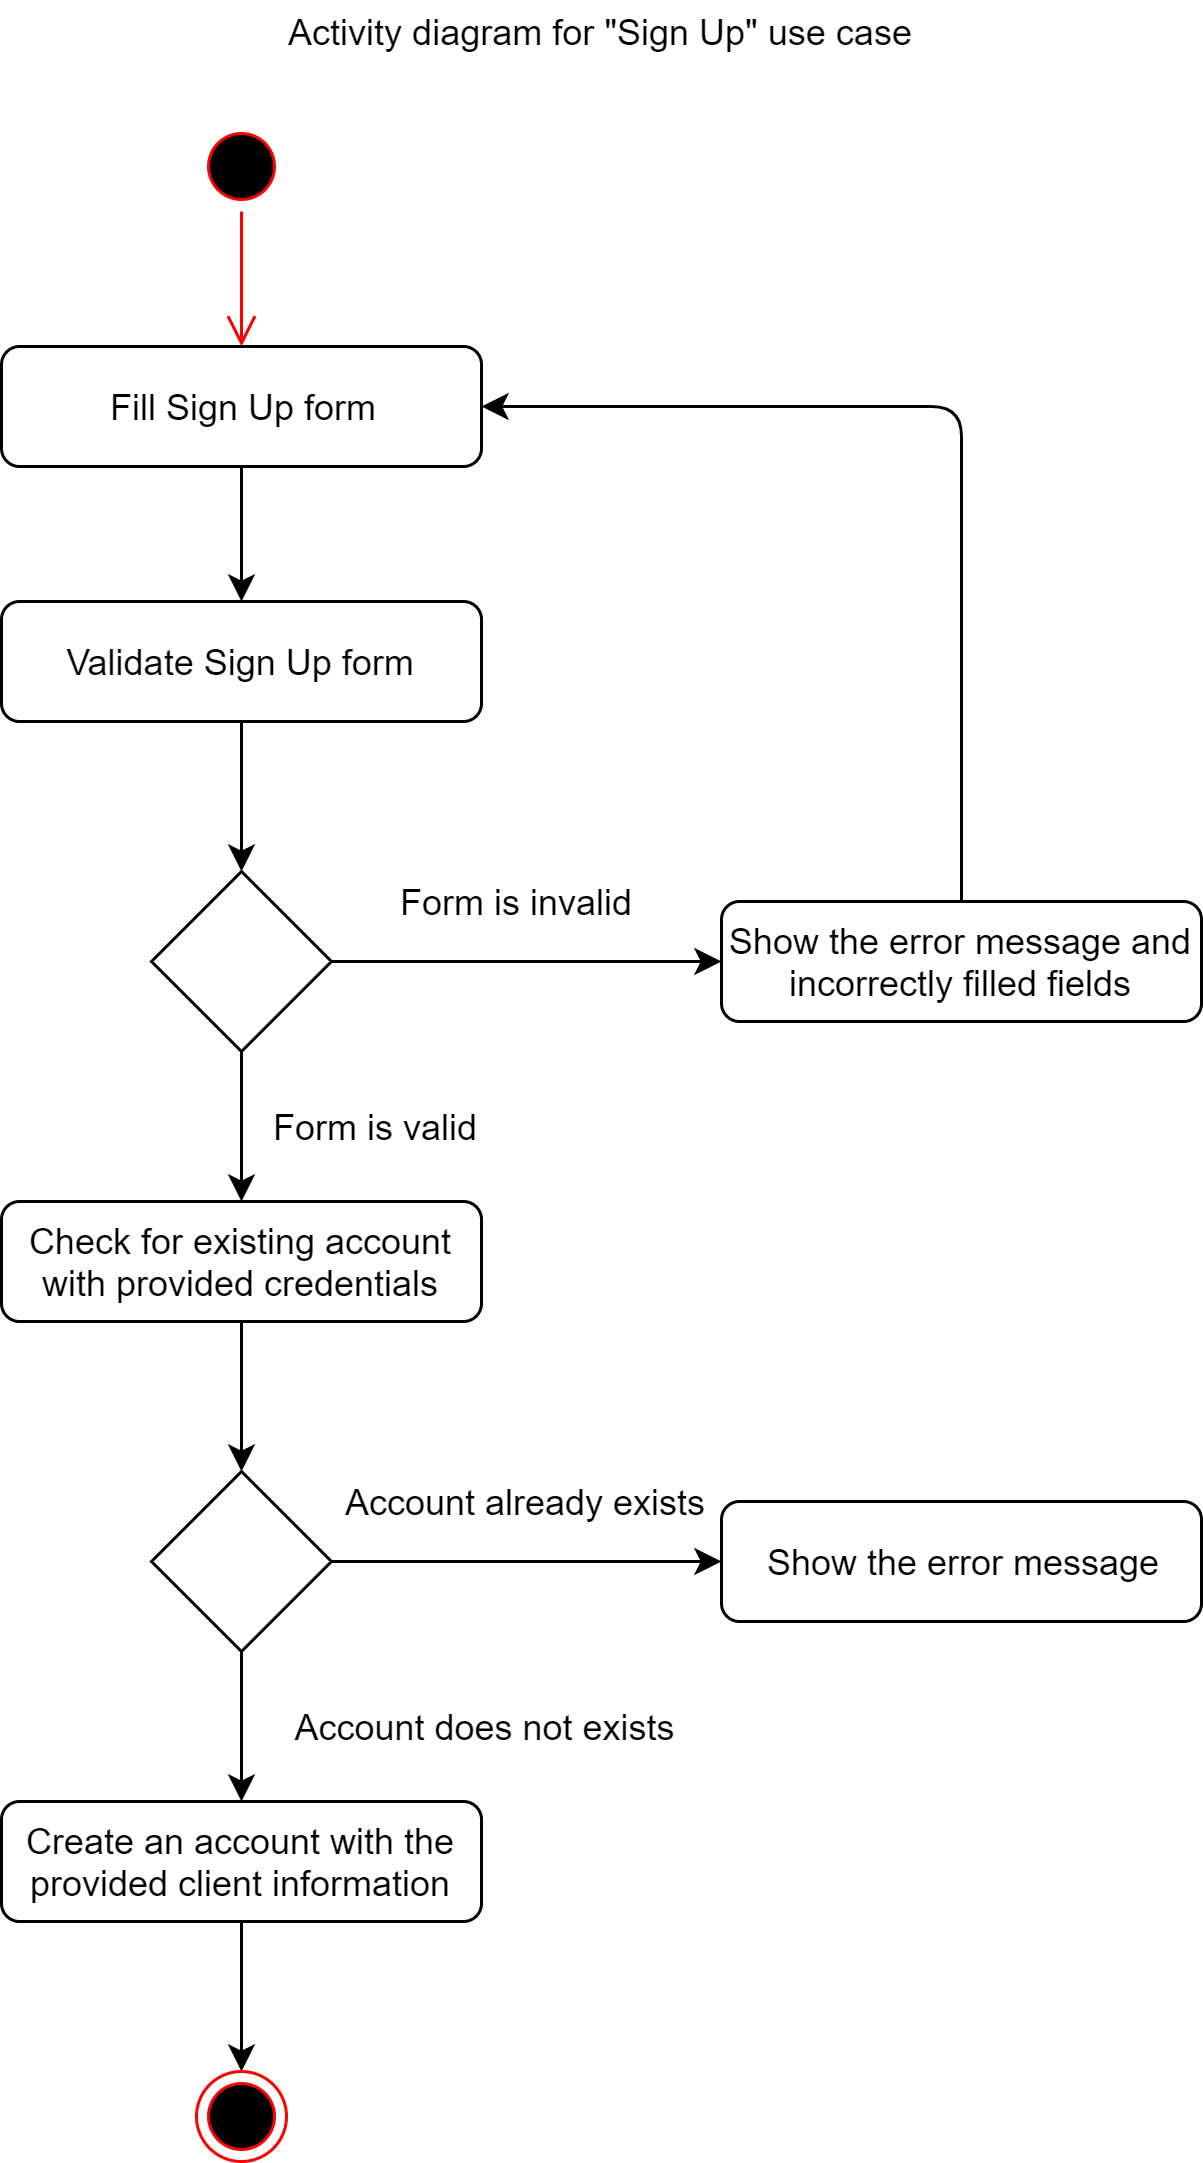

The diagram above was exported from draw.io. Its source (the exported page's mxGraphModel, read from the mxfile embedded in the PNG):
<mxGraphModel dx="868" dy="433" grid="1" gridSize="10" guides="1" tooltips="1" connect="1" arrows="1" fold="1" page="1" pageScale="1" pageWidth="827" pageHeight="1169" math="0" shadow="0">
  <root>
    <mxCell id="0" />
    <mxCell id="1" parent="0" />
    <mxCell id="2" value="" style="ellipse;html=1;shape=startState;fillColor=#000000;strokeColor=#ff0000;" vertex="1" parent="1">
      <mxGeometry x="305" y="600" width="30" height="30" as="geometry" />
    </mxCell>
    <mxCell id="3" value="" style="edgeStyle=orthogonalEdgeStyle;html=1;verticalAlign=bottom;endArrow=open;endSize=8;strokeColor=#ff0000;" edge="1" source="2" target="26" parent="1">
      <mxGeometry relative="1" as="geometry">
        <mxPoint x="320" y="680" as="targetPoint" />
      </mxGeometry>
    </mxCell>
    <mxCell id="4" value="Activity diagram for &quot;Sign Up&quot; use case" style="text;html=1;strokeColor=none;fillColor=none;align=center;verticalAlign=middle;whiteSpace=wrap;rounded=0;" vertex="1" parent="1">
      <mxGeometry x="320" y="560" width="240" height="20" as="geometry" />
    </mxCell>
    <mxCell id="5" style="edgeStyle=none;rounded=0;orthogonalLoop=1;jettySize=auto;html=1;exitX=0.5;exitY=1;exitDx=0;exitDy=0;entryX=0.5;entryY=0;entryDx=0;entryDy=0;" edge="1" source="6" target="9" parent="1">
      <mxGeometry relative="1" as="geometry" />
    </mxCell>
    <mxCell id="6" value="Validate Sign Up form" style="rounded=1;whiteSpace=wrap;html=1;" vertex="1" parent="1">
      <mxGeometry x="240" y="760" width="160" height="40" as="geometry" />
    </mxCell>
    <mxCell id="7" style="edgeStyle=none;rounded=0;orthogonalLoop=1;jettySize=auto;html=1;exitX=0.5;exitY=1;exitDx=0;exitDy=0;entryX=0.5;entryY=0;entryDx=0;entryDy=0;" edge="1" source="9" target="11" parent="1">
      <mxGeometry relative="1" as="geometry" />
    </mxCell>
    <mxCell id="8" style="edgeStyle=none;rounded=0;orthogonalLoop=1;jettySize=auto;html=1;exitX=1;exitY=0.5;exitDx=0;exitDy=0;entryX=0;entryY=0.5;entryDx=0;entryDy=0;" edge="1" source="9" target="18" parent="1">
      <mxGeometry relative="1" as="geometry" />
    </mxCell>
    <mxCell id="9" value="" style="rhombus;whiteSpace=wrap;html=1;" vertex="1" parent="1">
      <mxGeometry x="290" y="850" width="60" height="60" as="geometry" />
    </mxCell>
    <mxCell id="10" style="edgeStyle=none;rounded=0;orthogonalLoop=1;jettySize=auto;html=1;exitX=0.5;exitY=1;exitDx=0;exitDy=0;entryX=0.5;entryY=0;entryDx=0;entryDy=0;" edge="1" source="11" target="14" parent="1">
      <mxGeometry relative="1" as="geometry">
        <mxPoint x="320" y="1040" as="targetPoint" />
      </mxGeometry>
    </mxCell>
    <mxCell id="11" value="Check for existing account with provided credentials" style="rounded=1;whiteSpace=wrap;html=1;" vertex="1" parent="1">
      <mxGeometry x="240" y="960" width="160" height="40" as="geometry" />
    </mxCell>
    <mxCell id="12" style="edgeStyle=none;rounded=0;orthogonalLoop=1;jettySize=auto;html=1;exitX=0.5;exitY=1;exitDx=0;exitDy=0;entryX=0.5;entryY=0;entryDx=0;entryDy=0;" edge="1" source="14" target="16" parent="1">
      <mxGeometry relative="1" as="geometry" />
    </mxCell>
    <mxCell id="13" style="edgeStyle=none;rounded=0;orthogonalLoop=1;jettySize=auto;html=1;exitX=1;exitY=0.5;exitDx=0;exitDy=0;entryX=0;entryY=0.5;entryDx=0;entryDy=0;" edge="1" source="14" target="21" parent="1">
      <mxGeometry relative="1" as="geometry" />
    </mxCell>
    <mxCell id="14" value="" style="rhombus;whiteSpace=wrap;html=1;" vertex="1" parent="1">
      <mxGeometry x="290" y="1050" width="60" height="60" as="geometry" />
    </mxCell>
    <mxCell id="15" style="edgeStyle=none;rounded=0;orthogonalLoop=1;jettySize=auto;html=1;exitX=0.5;exitY=1;exitDx=0;exitDy=0;entryX=0.5;entryY=0;entryDx=0;entryDy=0;" edge="1" source="16" target="24" parent="1">
      <mxGeometry relative="1" as="geometry" />
    </mxCell>
    <mxCell id="16" value="Create an account with the provided client information" style="rounded=1;whiteSpace=wrap;html=1;" vertex="1" parent="1">
      <mxGeometry x="240" y="1160" width="160" height="40" as="geometry" />
    </mxCell>
    <mxCell id="17" style="edgeStyle=orthogonalEdgeStyle;rounded=1;orthogonalLoop=1;jettySize=auto;html=1;exitX=0.5;exitY=0;exitDx=0;exitDy=0;entryX=1;entryY=0.5;entryDx=0;entryDy=0;" edge="1" source="18" target="26" parent="1">
      <mxGeometry relative="1" as="geometry">
        <mxPoint x="560" y="800" as="targetPoint" />
      </mxGeometry>
    </mxCell>
    <mxCell id="18" value="Show the error message and incorrectly filled fields" style="rounded=1;whiteSpace=wrap;html=1;" vertex="1" parent="1">
      <mxGeometry x="480" y="860" width="160" height="40" as="geometry" />
    </mxCell>
    <mxCell id="19" value="Form is valid" style="text;html=1;strokeColor=none;fillColor=none;align=center;verticalAlign=middle;whiteSpace=wrap;rounded=0;" vertex="1" parent="1">
      <mxGeometry x="327" y="920" width="74" height="30" as="geometry" />
    </mxCell>
    <mxCell id="20" value="Form is invalid" style="text;html=1;strokeColor=none;fillColor=none;align=center;verticalAlign=middle;whiteSpace=wrap;rounded=0;" vertex="1" parent="1">
      <mxGeometry x="363" y="845" width="98" height="30" as="geometry" />
    </mxCell>
    <mxCell id="21" value="Show the error message" style="rounded=1;whiteSpace=wrap;html=1;" vertex="1" parent="1">
      <mxGeometry x="480" y="1060" width="160" height="40" as="geometry" />
    </mxCell>
    <mxCell id="22" value="Account does not exists" style="text;html=1;strokeColor=none;fillColor=none;align=center;verticalAlign=middle;whiteSpace=wrap;rounded=0;" vertex="1" parent="1">
      <mxGeometry x="333" y="1120" width="137" height="30" as="geometry" />
    </mxCell>
    <mxCell id="23" value="Account already exists" style="text;html=1;strokeColor=none;fillColor=none;align=center;verticalAlign=middle;whiteSpace=wrap;rounded=0;" vertex="1" parent="1">
      <mxGeometry x="348" y="1045" width="132" height="30" as="geometry" />
    </mxCell>
    <mxCell id="24" value="" style="ellipse;html=1;shape=endState;fillColor=#000000;strokeColor=#ff0000;" vertex="1" parent="1">
      <mxGeometry x="305" y="1250" width="30" height="30" as="geometry" />
    </mxCell>
    <mxCell id="25" style="edgeStyle=orthogonalEdgeStyle;rounded=1;comic=0;jumpStyle=none;orthogonalLoop=1;jettySize=auto;html=1;exitX=0.5;exitY=1;exitDx=0;exitDy=0;entryX=0.5;entryY=0;entryDx=0;entryDy=0;shadow=0;" edge="1" source="26" target="6" parent="1">
      <mxGeometry relative="1" as="geometry" />
    </mxCell>
    <mxCell id="26" value="Fill Sign Up form" style="rounded=1;whiteSpace=wrap;html=1;" vertex="1" parent="1">
      <mxGeometry x="240" y="675" width="160" height="40" as="geometry" />
    </mxCell>
  </root>
</mxGraphModel>